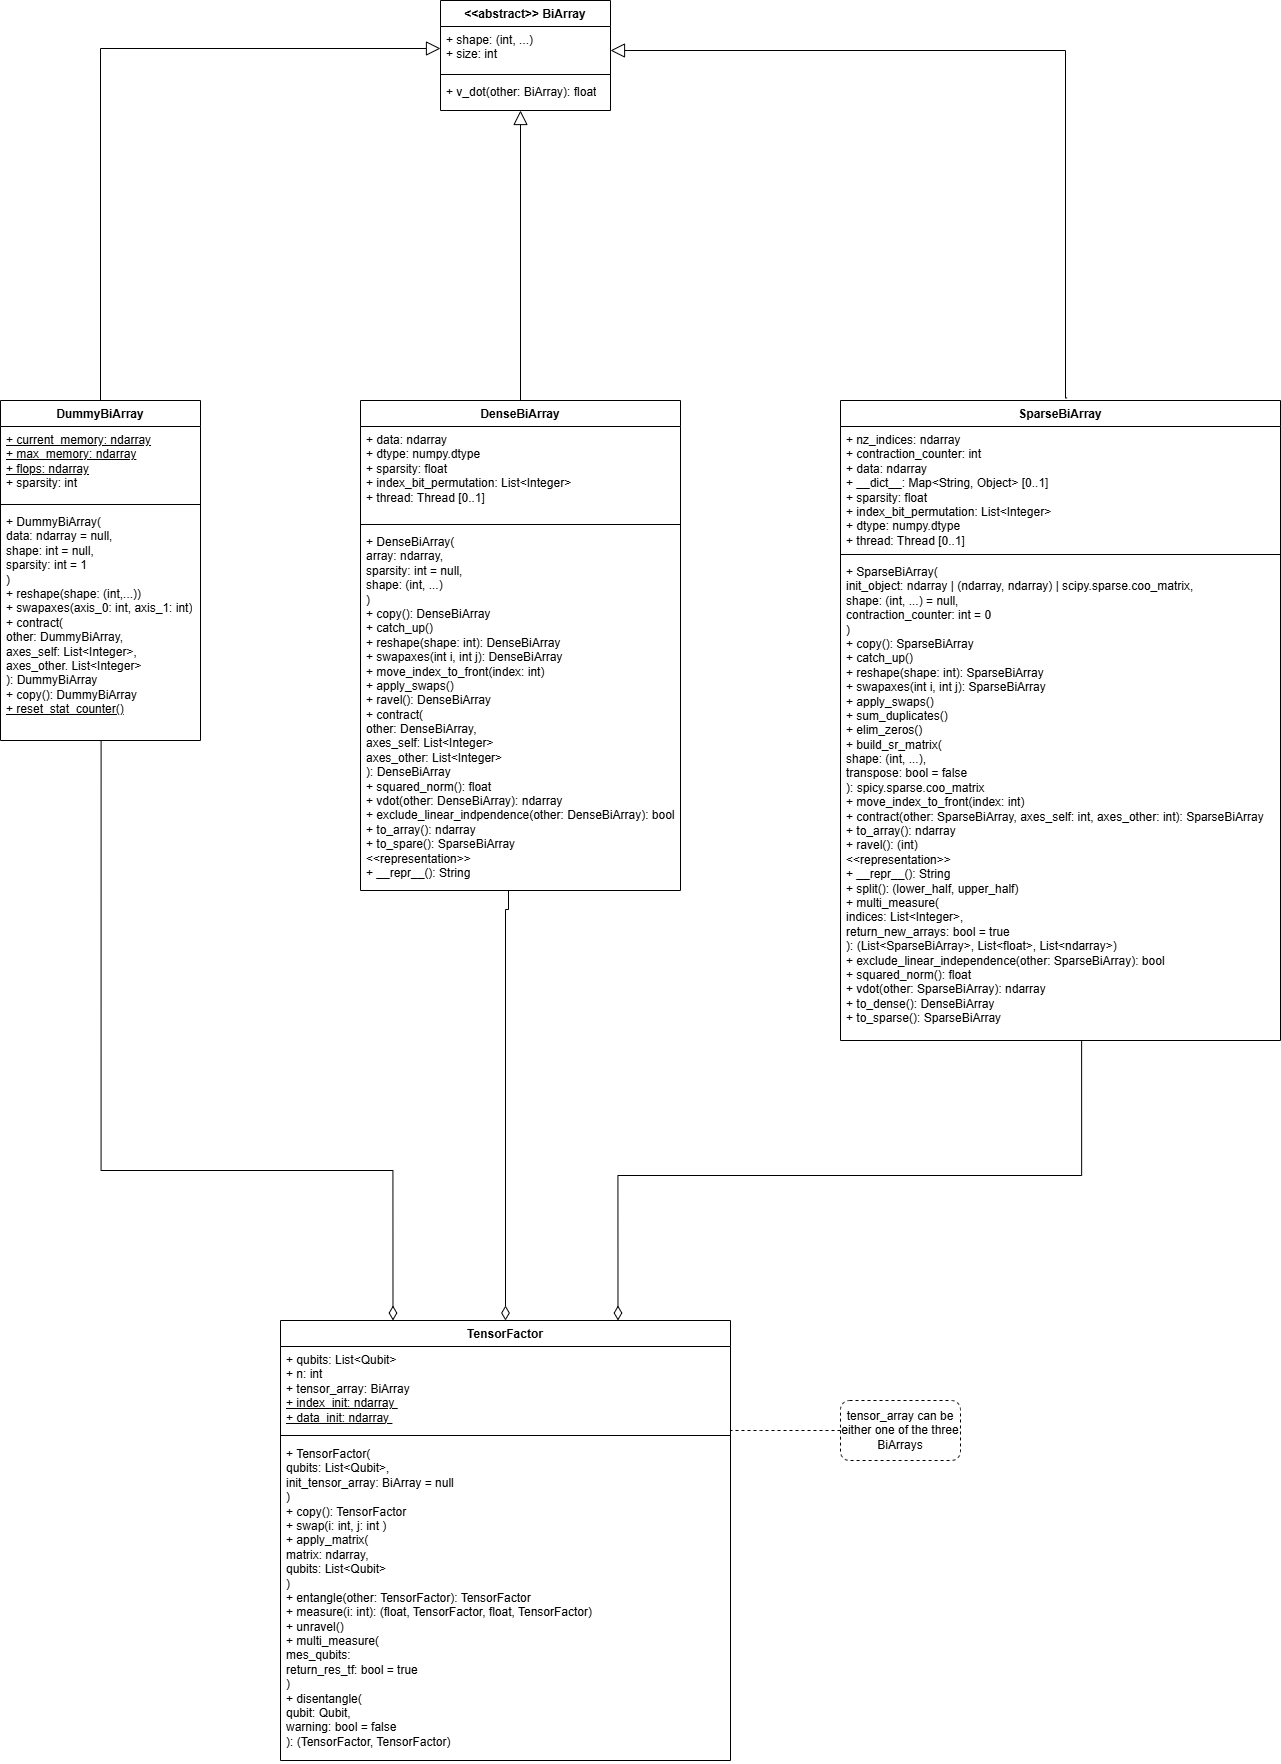

The diagram above was exported from draw.io. Its source (the exported page's mxGraphModel, read from the mxfile embedded in the PNG):
<mxGraphModel dx="2151" dy="631" grid="0" gridSize="10" guides="1" tooltips="1" connect="1" arrows="1" fold="1" page="0" pageScale="1" pageWidth="827" pageHeight="1169" math="0" shadow="0">
  <root>
    <mxCell id="0" />
    <mxCell id="1" parent="0" />
    <mxCell id="j_6IKZDsf0s4M6wLkfms-1" parent="1" style="swimlane;fontStyle=1;align=center;verticalAlign=top;childLayout=stackLayout;horizontal=1;startSize=26;horizontalStack=0;resizeParent=1;resizeParentMax=0;resizeLast=0;collapsible=1;marginBottom=0;whiteSpace=wrap;html=1;" value="TensorFactor" vertex="1">
      <mxGeometry height="440" width="450" x="-400" y="1760" as="geometry" />
    </mxCell>
    <mxCell id="j_6IKZDsf0s4M6wLkfms-2" parent="j_6IKZDsf0s4M6wLkfms-1" style="text;strokeColor=none;fillColor=none;align=left;verticalAlign=top;spacingLeft=4;spacingRight=4;overflow=hidden;rotatable=0;points=[[0,0.5],[1,0.5]];portConstraint=eastwest;whiteSpace=wrap;html=1;" value="+ qubits: List&amp;lt;Qubit&amp;gt;&lt;div&gt;+ n: int&lt;/div&gt;&lt;div&gt;+ tensor_array: BiArray&lt;/div&gt;&lt;div&gt;&lt;u&gt;+ index_init: ndarray&amp;nbsp;&lt;/u&gt;&lt;/div&gt;&lt;div&gt;&lt;u&gt;+ data_init: ndarray&amp;nbsp;&lt;/u&gt;&lt;/div&gt;" vertex="1">
      <mxGeometry height="84" width="450" y="26" as="geometry" />
    </mxCell>
    <mxCell id="j_6IKZDsf0s4M6wLkfms-3" parent="j_6IKZDsf0s4M6wLkfms-1" style="line;strokeWidth=1;fillColor=none;align=left;verticalAlign=middle;spacingTop=-1;spacingLeft=3;spacingRight=3;rotatable=0;labelPosition=right;points=[];portConstraint=eastwest;strokeColor=inherit;" value="" vertex="1">
      <mxGeometry height="10" width="450" y="110" as="geometry" />
    </mxCell>
    <mxCell id="j_6IKZDsf0s4M6wLkfms-4" parent="j_6IKZDsf0s4M6wLkfms-1" style="text;strokeColor=none;fillColor=none;align=left;verticalAlign=top;spacingLeft=4;spacingRight=4;overflow=hidden;rotatable=0;points=[[0,0.5],[1,0.5]];portConstraint=eastwest;whiteSpace=wrap;html=1;" value="+ TensorFactor(&lt;div&gt;qubits: List&amp;lt;Qubit&amp;gt;,&lt;/div&gt;&lt;div&gt;init_tensor_array: BiArray = null&lt;/div&gt;&lt;div&gt;)&lt;/div&gt;&lt;div&gt;+ copy(): TensorFactor&lt;/div&gt;&lt;div&gt;+ swap(i: int, j: int )&lt;/div&gt;&lt;div&gt;+ apply_matrix(&lt;/div&gt;&lt;div&gt;matrix: ndarray,&lt;/div&gt;&lt;div&gt;qubits: List&amp;lt;Qubit&amp;gt;&lt;/div&gt;&lt;div&gt;)&lt;/div&gt;&lt;div&gt;+ entangle(other: TensorFactor): TensorFactor&lt;/div&gt;&lt;div&gt;+ measure(i: int): (float, TensorFactor, float, TensorFactor)&lt;/div&gt;&lt;div&gt;+ unravel()&lt;/div&gt;&lt;div&gt;+ multi_measure(&lt;/div&gt;&lt;div&gt;mes_qubits:&amp;nbsp;&lt;/div&gt;&lt;div&gt;return_res_tf: bool = true&lt;/div&gt;&lt;div&gt;)&lt;/div&gt;&lt;div&gt;+ disentangle(&lt;/div&gt;&lt;div&gt;qubit: Qubit,&lt;/div&gt;&lt;div&gt;warning: bool = false&lt;/div&gt;&lt;div&gt;): (TensorFactor, TensorFactor)&lt;/div&gt;" vertex="1">
      <mxGeometry height="320" width="450" y="120" as="geometry" />
    </mxCell>
    <mxCell id="M-nCEZRUKxbQHOft9Hw2-5" parent="1" style="swimlane;fontStyle=1;align=center;verticalAlign=top;childLayout=stackLayout;horizontal=1;startSize=26;horizontalStack=0;resizeParent=1;resizeParentMax=0;resizeLast=0;collapsible=1;marginBottom=0;whiteSpace=wrap;html=1;" value="&lt;div&gt;&lt;span style=&quot;background-color: transparent; color: light-dark(rgb(0, 0, 0), rgb(255, 255, 255));&quot;&gt;&amp;lt;&amp;lt;abstract&amp;gt;&amp;gt; BiArray&lt;/span&gt;&lt;/div&gt;" vertex="1">
      <mxGeometry height="110" width="170" x="-240" y="440" as="geometry">
        <mxRectangle height="40" width="110" x="160" y="740" as="alternateBounds" />
      </mxGeometry>
    </mxCell>
    <mxCell id="M-nCEZRUKxbQHOft9Hw2-6" parent="M-nCEZRUKxbQHOft9Hw2-5" style="text;strokeColor=none;fillColor=none;align=left;verticalAlign=top;spacingLeft=4;spacingRight=4;overflow=hidden;rotatable=0;points=[[0,0.5],[1,0.5]];portConstraint=eastwest;whiteSpace=wrap;html=1;" value="+ shape: (int, ...)&lt;div&gt;&lt;div&gt;+ size: int&lt;/div&gt;&lt;/div&gt;" vertex="1">
      <mxGeometry height="44" width="170" y="26" as="geometry" />
    </mxCell>
    <mxCell id="M-nCEZRUKxbQHOft9Hw2-7" parent="M-nCEZRUKxbQHOft9Hw2-5" style="line;strokeWidth=1;fillColor=none;align=left;verticalAlign=middle;spacingTop=-1;spacingLeft=3;spacingRight=3;rotatable=0;labelPosition=right;points=[];portConstraint=eastwest;strokeColor=inherit;" value="" vertex="1">
      <mxGeometry height="8" width="170" y="70" as="geometry" />
    </mxCell>
    <mxCell id="M-nCEZRUKxbQHOft9Hw2-8" parent="M-nCEZRUKxbQHOft9Hw2-5" style="text;strokeColor=none;fillColor=none;align=left;verticalAlign=top;spacingLeft=4;spacingRight=4;overflow=hidden;rotatable=0;points=[[0,0.5],[1,0.5]];portConstraint=eastwest;whiteSpace=wrap;html=1;" value="+ v_dot(other: BiArray): float" vertex="1">
      <mxGeometry height="32" width="170" y="78" as="geometry" />
    </mxCell>
    <mxCell id="M-nCEZRUKxbQHOft9Hw2-9" parent="1" style="swimlane;fontStyle=1;align=center;verticalAlign=top;childLayout=stackLayout;horizontal=1;startSize=26;horizontalStack=0;resizeParent=1;resizeParentMax=0;resizeLast=0;collapsible=1;marginBottom=0;whiteSpace=wrap;html=1;" value="SparseBiArray" vertex="1">
      <mxGeometry height="640" width="440" x="160" y="840" as="geometry" />
    </mxCell>
    <mxCell id="M-nCEZRUKxbQHOft9Hw2-10" parent="M-nCEZRUKxbQHOft9Hw2-9" style="text;strokeColor=none;fillColor=none;align=left;verticalAlign=top;spacingLeft=4;spacingRight=4;overflow=hidden;rotatable=0;points=[[0,0.5],[1,0.5]];portConstraint=eastwest;whiteSpace=wrap;html=1;" value="+ nz_indices: ndarray&lt;div&gt;+ contraction_counter: int&lt;/div&gt;&lt;div&gt;+ data: ndarray&lt;/div&gt;&lt;div&gt;+ __dict__: Map&amp;lt;String, Object&amp;gt; [0..1]&lt;/div&gt;&lt;div&gt;+ sparsity: float&lt;/div&gt;&lt;div&gt;+ index_bit_permutation: List&amp;lt;Integer&amp;gt;&lt;/div&gt;&lt;div&gt;+ dtype: numpy.dtype&lt;/div&gt;&lt;div&gt;+ thread: Thread [0..1]&lt;/div&gt;&lt;div&gt;&lt;br&gt;&lt;/div&gt;" vertex="1">
      <mxGeometry height="124" width="440" y="26" as="geometry" />
    </mxCell>
    <mxCell id="M-nCEZRUKxbQHOft9Hw2-11" parent="M-nCEZRUKxbQHOft9Hw2-9" style="line;strokeWidth=1;fillColor=none;align=left;verticalAlign=middle;spacingTop=-1;spacingLeft=3;spacingRight=3;rotatable=0;labelPosition=right;points=[];portConstraint=eastwest;strokeColor=inherit;" value="" vertex="1">
      <mxGeometry height="8" width="440" y="150" as="geometry" />
    </mxCell>
    <mxCell id="M-nCEZRUKxbQHOft9Hw2-12" parent="M-nCEZRUKxbQHOft9Hw2-9" style="text;strokeColor=none;fillColor=none;align=left;verticalAlign=top;spacingLeft=4;spacingRight=4;overflow=hidden;rotatable=0;points=[[0,0.5],[1,0.5]];portConstraint=eastwest;whiteSpace=wrap;html=1;" value="+ SparseBiArray(&lt;div&gt;init_object: ndarray | (ndarray, ndarray) | scipy.sparse.coo_matrix,&lt;/div&gt;&lt;div&gt;shape: (int, ...) = null,&lt;/div&gt;&lt;div&gt;contraction_counter: int = 0&lt;/div&gt;&lt;div&gt;)&lt;/div&gt;&lt;div&gt;+ copy(): SparseBiArray&lt;/div&gt;&lt;div&gt;+ catch_up()&lt;/div&gt;&lt;div&gt;+ reshape(shape: int): SparseBiArray&lt;/div&gt;&lt;div&gt;+ swapaxes(int i, int j): SparseBiArray&lt;br&gt;&lt;div&gt;+ apply_swaps()&lt;/div&gt;&lt;/div&gt;&lt;div&gt;+ sum_duplicates()&lt;/div&gt;&lt;div&gt;+ elim_zeros()&lt;/div&gt;&lt;div&gt;+ build_sr_matrix(&lt;/div&gt;&lt;div&gt;shape: (int, ...),&amp;nbsp;&lt;/div&gt;&lt;div&gt;transpose: bool = false&lt;/div&gt;&lt;div&gt;):&amp;nbsp;&lt;span style=&quot;background-color: transparent; color: light-dark(rgb(0, 0, 0), rgb(255, 255, 255));&quot;&gt;spicy.sparse.coo_matrix&lt;/span&gt;&lt;/div&gt;&lt;div&gt;&lt;span style=&quot;background-color: transparent; color: light-dark(rgb(0, 0, 0), rgb(255, 255, 255));&quot;&gt;+ move_index_to_front(index: int)&lt;/span&gt;&lt;/div&gt;&lt;div&gt;&lt;span style=&quot;background-color: transparent; color: light-dark(rgb(0, 0, 0), rgb(255, 255, 255));&quot;&gt;+ contract(other: SparseBiArray, axes_self: int, axes_other: int):&amp;nbsp;&lt;/span&gt;&lt;span style=&quot;background-color: transparent; color: light-dark(rgb(0, 0, 0), rgb(255, 255, 255));&quot;&gt;SparseBiArray&lt;/span&gt;&lt;/div&gt;&lt;div&gt;+ to_array():&amp;nbsp;ndarray&lt;/div&gt;&lt;div&gt;+ ravel(): (int)&lt;/div&gt;&lt;div&gt;&amp;lt;&amp;lt;representation&amp;gt;&amp;gt;&lt;/div&gt;&lt;div&gt;+ __repr__(): String&lt;/div&gt;&lt;div&gt;+ split(): (lower_half, upper_half)&lt;/div&gt;&lt;div&gt;+ multi_measure(&lt;/div&gt;&lt;div&gt;indices: List&amp;lt;Integer&amp;gt;,&lt;/div&gt;&lt;div&gt;return_new_arrays: bool = true&lt;/div&gt;&lt;div&gt;): (List&amp;lt;SparseBiArray&amp;gt;, List&amp;lt;float&amp;gt;, List&amp;lt;ndarray&amp;gt;)&lt;/div&gt;&lt;div&gt;+ exclude_linear_independence&lt;span style=&quot;background-color: transparent; color: light-dark(rgb(0, 0, 0), rgb(255, 255, 255));&quot;&gt;(other: SparseBiArray): bool&lt;/span&gt;&lt;/div&gt;&lt;div&gt;+ squared_norm(): float&lt;/div&gt;&lt;div&gt;+ vdot(other: SparseBiArray): ndarray&lt;/div&gt;&lt;div&gt;+ to_dense(): DenseBiArray&lt;/div&gt;&lt;div&gt;+ to_sparse(): SparseBiArray&lt;/div&gt;" vertex="1">
      <mxGeometry height="482" width="440" y="158" as="geometry" />
    </mxCell>
    <mxCell id="M7ogQnv0io6GoRqurpbn-1" parent="1" style="swimlane;fontStyle=1;align=center;verticalAlign=top;childLayout=stackLayout;horizontal=1;startSize=26;horizontalStack=0;resizeParent=1;resizeParentMax=0;resizeLast=0;collapsible=1;marginBottom=0;whiteSpace=wrap;html=1;" value="DenseBiArray" vertex="1">
      <mxGeometry height="490" width="320" x="-320" y="840" as="geometry" />
    </mxCell>
    <mxCell id="M7ogQnv0io6GoRqurpbn-2" parent="M7ogQnv0io6GoRqurpbn-1" style="text;strokeColor=none;fillColor=none;align=left;verticalAlign=top;spacingLeft=4;spacingRight=4;overflow=hidden;rotatable=0;points=[[0,0.5],[1,0.5]];portConstraint=eastwest;whiteSpace=wrap;html=1;" value="&lt;div&gt;+ data: ndarray&lt;br&gt;&lt;div&gt;+ dtype: numpy.dtype&lt;/div&gt;&lt;/div&gt;&lt;div&gt;&lt;div&gt;+ sparsity: float&lt;/div&gt;&lt;div&gt;+ index_bit_permutation: List&amp;lt;Integer&amp;gt;&lt;/div&gt;&lt;/div&gt;&lt;div&gt;+ thread: Thread [0..1]&lt;/div&gt;" vertex="1">
      <mxGeometry height="94" width="320" y="26" as="geometry" />
    </mxCell>
    <mxCell id="M7ogQnv0io6GoRqurpbn-3" parent="M7ogQnv0io6GoRqurpbn-1" style="line;strokeWidth=1;fillColor=none;align=left;verticalAlign=middle;spacingTop=-1;spacingLeft=3;spacingRight=3;rotatable=0;labelPosition=right;points=[];portConstraint=eastwest;strokeColor=inherit;" value="" vertex="1">
      <mxGeometry height="8" width="320" y="120" as="geometry" />
    </mxCell>
    <mxCell id="M7ogQnv0io6GoRqurpbn-4" parent="M7ogQnv0io6GoRqurpbn-1" style="text;strokeColor=none;fillColor=none;align=left;verticalAlign=top;spacingLeft=4;spacingRight=4;overflow=hidden;rotatable=0;points=[[0,0.5],[1,0.5]];portConstraint=eastwest;whiteSpace=wrap;html=1;" value="+ DenseBiArray(&lt;div&gt;array: ndarray,&lt;/div&gt;&lt;div&gt;sparsity: int = null,&lt;/div&gt;&lt;div&gt;shape: (int, ...)&lt;/div&gt;&lt;div&gt;&lt;div&gt;)&lt;/div&gt;&lt;/div&gt;&lt;div&gt;+ copy(): DenseBiArray&lt;/div&gt;&lt;div&gt;+ catch_up()&lt;/div&gt;&lt;div&gt;+ reshape(shape: int): DenseBiArray&lt;/div&gt;&lt;div&gt;+ swapaxes(int i, int j): DenseBiArray&lt;/div&gt;&lt;div&gt;+ move_index_to_front(index: int)&lt;/div&gt;&lt;div&gt;+ apply_swaps()&lt;/div&gt;&lt;div&gt;+ ravel(): DenseBiArray&lt;/div&gt;&lt;div&gt;+ contract(&lt;/div&gt;&lt;div&gt;other: DenseBiArray,&lt;/div&gt;&lt;div&gt;axes_self: List&amp;lt;Integer&amp;gt;&lt;/div&gt;&lt;div&gt;axes_other: List&amp;lt;Integer&amp;gt;&lt;/div&gt;&lt;div&gt;): DenseBiArray&lt;/div&gt;&lt;div&gt;+ squared_norm(): float&lt;/div&gt;&lt;div&gt;+ vdot(other: DenseBiArray): ndarray&lt;/div&gt;&lt;div&gt;+ exclude_linear_indpendence(other: DenseBiArray): bool&lt;/div&gt;&lt;div&gt;+ to_array(): ndarray&lt;/div&gt;&lt;div&gt;+ to_spare(): SparseBiArray&lt;/div&gt;&lt;div&gt;&amp;lt;&amp;lt;representation&amp;gt;&amp;gt;&lt;/div&gt;&lt;div&gt;+ __repr__(): String&lt;/div&gt;" vertex="1">
      <mxGeometry height="362" width="320" y="128" as="geometry" />
    </mxCell>
    <mxCell id="dcuR02R-Gz9NtUN1eYvJ-4" edge="1" parent="1" source="BNdFQPrWT3NF04BHvyAh-1" style="edgeStyle=orthogonalEdgeStyle;rounded=0;orthogonalLoop=1;jettySize=auto;html=1;exitX=0.5;exitY=0;exitDx=0;exitDy=0;entryX=0;entryY=0.5;entryDx=0;entryDy=0;endArrow=block;endFill=0;endSize=12;" target="M-nCEZRUKxbQHOft9Hw2-6">
      <mxGeometry relative="1" as="geometry" />
    </mxCell>
    <mxCell id="BNdFQPrWT3NF04BHvyAh-1" parent="1" style="swimlane;fontStyle=1;align=center;verticalAlign=top;childLayout=stackLayout;horizontal=1;startSize=26;horizontalStack=0;resizeParent=1;resizeParentMax=0;resizeLast=0;collapsible=1;marginBottom=0;whiteSpace=wrap;html=1;" value="DummyBiArray" vertex="1">
      <mxGeometry height="340" width="200" x="-680" y="840" as="geometry" />
    </mxCell>
    <mxCell id="BNdFQPrWT3NF04BHvyAh-2" parent="BNdFQPrWT3NF04BHvyAh-1" style="text;strokeColor=none;fillColor=none;align=left;verticalAlign=top;spacingLeft=4;spacingRight=4;overflow=hidden;rotatable=0;points=[[0,0.5],[1,0.5]];portConstraint=eastwest;whiteSpace=wrap;html=1;" value="&lt;u&gt;+ current_memory: ndarray&lt;/u&gt;&lt;div&gt;&lt;u&gt;+ max_memory: ndarray&lt;/u&gt;&lt;/div&gt;&lt;div&gt;&lt;u&gt;+ flops: ndarray&lt;/u&gt;&lt;/div&gt;&lt;div&gt;+ sparsity: int&lt;/div&gt;" vertex="1">
      <mxGeometry height="74" width="200" y="26" as="geometry" />
    </mxCell>
    <mxCell id="BNdFQPrWT3NF04BHvyAh-3" parent="BNdFQPrWT3NF04BHvyAh-1" style="line;strokeWidth=1;fillColor=none;align=left;verticalAlign=middle;spacingTop=-1;spacingLeft=3;spacingRight=3;rotatable=0;labelPosition=right;points=[];portConstraint=eastwest;strokeColor=inherit;" value="" vertex="1">
      <mxGeometry height="8" width="200" y="100" as="geometry" />
    </mxCell>
    <mxCell id="BNdFQPrWT3NF04BHvyAh-4" parent="BNdFQPrWT3NF04BHvyAh-1" style="text;strokeColor=none;fillColor=none;align=left;verticalAlign=top;spacingLeft=4;spacingRight=4;overflow=hidden;rotatable=0;points=[[0,0.5],[1,0.5]];portConstraint=eastwest;whiteSpace=wrap;html=1;rounded=1;" value="+ DummyBiArray(&lt;div&gt;data: ndarray = null,&lt;/div&gt;&lt;div&gt;shape: int = null,&lt;/div&gt;&lt;div&gt;sparsity: int = 1&lt;/div&gt;&lt;div&gt;)&lt;/div&gt;&lt;div&gt;+ reshape(shape: (int,...))&lt;/div&gt;&lt;div&gt;+ swapaxes(axis_0: int, axis_1: int)&lt;/div&gt;&lt;div&gt;+ contract(&lt;/div&gt;&lt;div&gt;other: DummyBiArray,&lt;/div&gt;&lt;div&gt;axes_self: List&amp;lt;Integer&amp;gt;,&lt;/div&gt;&lt;div&gt;axes_other. List&amp;lt;Integer&amp;gt;&lt;/div&gt;&lt;div&gt;): DummyBiArray&lt;/div&gt;&lt;div&gt;+ copy(): DummyBiArray&lt;/div&gt;&lt;div&gt;&lt;u&gt;+ reset_stat_counter()&lt;/u&gt;&lt;/div&gt;" vertex="1">
      <mxGeometry height="232" width="200" y="108" as="geometry" />
    </mxCell>
    <mxCell id="dcuR02R-Gz9NtUN1eYvJ-2" edge="1" parent="1" source="M-nCEZRUKxbQHOft9Hw2-9" style="edgeStyle=orthogonalEdgeStyle;rounded=0;orthogonalLoop=1;jettySize=auto;html=1;exitX=0.515;exitY=-0.004;exitDx=0;exitDy=0;endArrow=block;endFill=0;endSize=12;exitPerimeter=0;">
      <mxGeometry relative="1" as="geometry">
        <Array as="points">
          <mxPoint x="385" y="837" />
          <mxPoint x="385" y="490" />
        </Array>
        <mxPoint x="385.22" y="850" as="sourcePoint" />
        <mxPoint x="-70" y="490" as="targetPoint" />
      </mxGeometry>
    </mxCell>
    <mxCell id="dcuR02R-Gz9NtUN1eYvJ-3" edge="1" parent="1" source="M7ogQnv0io6GoRqurpbn-1" style="edgeStyle=orthogonalEdgeStyle;rounded=0;orthogonalLoop=1;jettySize=auto;html=1;exitX=0.5;exitY=0;exitDx=0;exitDy=0;endArrow=block;endFill=0;endSize=12;">
      <mxGeometry relative="1" as="geometry">
        <Array as="points">
          <mxPoint x="-160" y="550" />
        </Array>
        <mxPoint x="-160" y="550" as="targetPoint" />
      </mxGeometry>
    </mxCell>
    <mxCell id="dcuR02R-Gz9NtUN1eYvJ-5" edge="1" parent="1" source="M-nCEZRUKxbQHOft9Hw2-12" style="edgeStyle=orthogonalEdgeStyle;rounded=0;orthogonalLoop=1;jettySize=auto;html=1;exitX=0.548;exitY=1;exitDx=0;exitDy=0;endArrow=diamondThin;endFill=0;exitPerimeter=0;endSize=12;entryX=0.75;entryY=0;entryDx=0;entryDy=0;" target="j_6IKZDsf0s4M6wLkfms-1">
      <mxGeometry relative="1" as="geometry">
        <Array as="points">
          <mxPoint x="401" y="1615" />
          <mxPoint x="-63" y="1615" />
        </Array>
        <mxPoint y="1760" as="targetPoint" />
      </mxGeometry>
    </mxCell>
    <mxCell id="dcuR02R-Gz9NtUN1eYvJ-7" edge="1" parent="1" style="edgeStyle=orthogonalEdgeStyle;rounded=0;orthogonalLoop=1;jettySize=auto;html=1;entryX=0.5;entryY=0;entryDx=0;entryDy=0;endArrow=diamondThin;endFill=0;endSize=12;" target="j_6IKZDsf0s4M6wLkfms-1">
      <mxGeometry relative="1" as="geometry">
        <Array as="points">
          <mxPoint x="-172" y="1349" />
          <mxPoint x="-175" y="1349" />
        </Array>
        <mxPoint x="-175" y="1330" as="sourcePoint" />
      </mxGeometry>
    </mxCell>
    <mxCell id="dcuR02R-Gz9NtUN1eYvJ-8" edge="1" parent="1" source="BNdFQPrWT3NF04BHvyAh-4" style="edgeStyle=orthogonalEdgeStyle;rounded=0;orthogonalLoop=1;jettySize=auto;html=1;exitX=0.503;exitY=1.003;exitDx=0;exitDy=0;entryX=0.25;entryY=0;entryDx=0;entryDy=0;endArrow=diamondThin;endFill=0;endSize=12;exitPerimeter=0;" target="j_6IKZDsf0s4M6wLkfms-1">
      <mxGeometry relative="1" as="geometry">
        <Array as="points">
          <mxPoint x="-579" y="1610" />
          <mxPoint x="-287" y="1610" />
        </Array>
        <mxPoint x="-590" y="1220" as="sourcePoint" />
      </mxGeometry>
    </mxCell>
    <mxCell id="dcuR02R-Gz9NtUN1eYvJ-10" parent="1" style="rounded=1;whiteSpace=wrap;html=1;dashed=1;" value="tensor_array can be either one of the three BiArrays" vertex="1">
      <mxGeometry height="60" width="120" x="160" y="1840" as="geometry" />
    </mxCell>
    <mxCell id="dcuR02R-Gz9NtUN1eYvJ-11" edge="1" parent="1" source="dcuR02R-Gz9NtUN1eYvJ-10" style="edgeStyle=orthogonalEdgeStyle;rounded=0;orthogonalLoop=1;jettySize=auto;html=1;exitX=0;exitY=0.5;exitDx=0;exitDy=0;endArrow=none;endFill=0;dashed=1;">
      <mxGeometry relative="1" as="geometry">
        <Array as="points">
          <mxPoint x="80" y="1870" />
          <mxPoint x="80" y="1870" />
        </Array>
        <mxPoint x="50" y="1870" as="targetPoint" />
      </mxGeometry>
    </mxCell>
  </root>
</mxGraphModel>